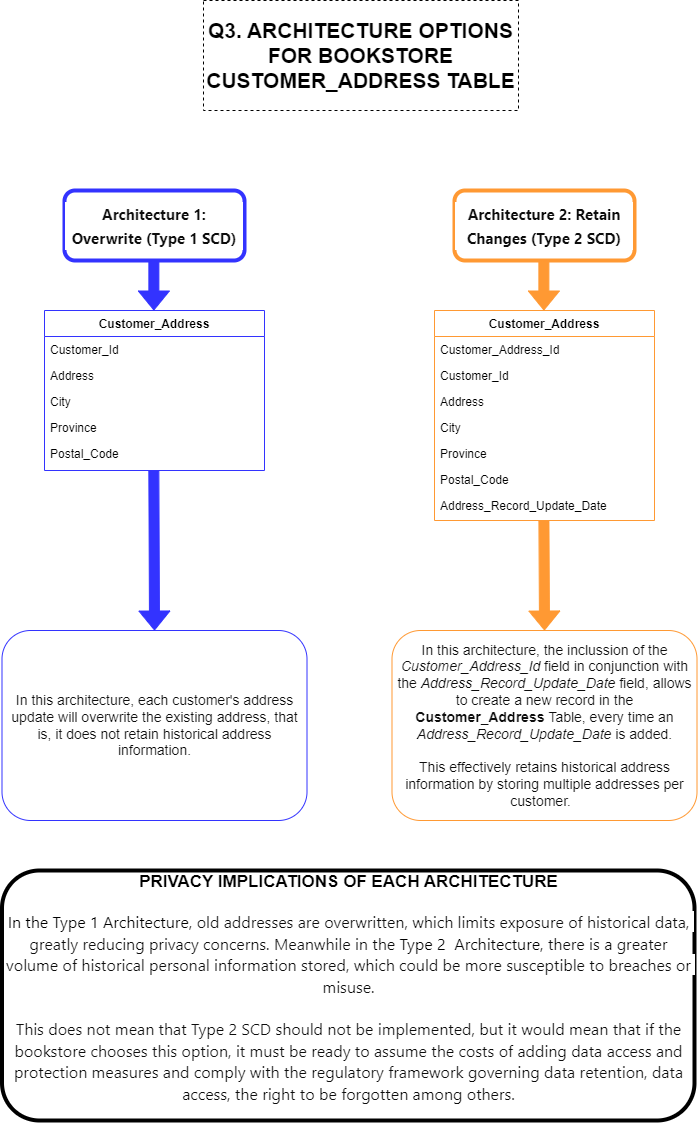

The diagram above was exported from draw.io. Its source (the exported page's mxGraphModel, read from the mxfile embedded in the PNG):
<mxGraphModel dx="2087" dy="1814" grid="1" gridSize="10" guides="1" tooltips="1" connect="1" arrows="1" fold="1" page="1" pageScale="1" pageWidth="827" pageHeight="1169" math="0" shadow="0">
  <root>
    <mxCell id="WIyWlLk6GJQsqaUBKTNV-0" />
    <mxCell id="WIyWlLk6GJQsqaUBKTNV-1" parent="WIyWlLk6GJQsqaUBKTNV-0" />
    <mxCell id="vnY35IV7uYRtGYOp_ZdU-1" value="&lt;font style=&quot;font-size: 21px;&quot;&gt;&lt;b&gt;Q3. ARCHITECTURE OPTIONS FOR BOOKSTORE CUSTOMER_ADDRESS TABLE&lt;/b&gt;&lt;/font&gt;" style="whiteSpace=wrap;html=1;dashed=1;" parent="WIyWlLk6GJQsqaUBKTNV-1" vertex="1">
      <mxGeometry x="-571" y="-1150" width="315" height="110" as="geometry" />
    </mxCell>
    <mxCell id="pPjzj16J74IXGzFsgorw-18" value="Customer_Address" style="swimlane;fontStyle=1;align=center;verticalAlign=top;childLayout=stackLayout;horizontal=1;startSize=26;horizontalStack=0;resizeParent=1;resizeLast=0;collapsible=1;marginBottom=0;rounded=0;shadow=0;strokeWidth=1;strokeColor=#FF9933;" parent="WIyWlLk6GJQsqaUBKTNV-1" vertex="1">
      <mxGeometry x="-340" y="-840" width="220" height="210" as="geometry">
        <mxRectangle x="230" y="140" width="160" height="26" as="alternateBounds" />
      </mxGeometry>
    </mxCell>
    <mxCell id="pPjzj16J74IXGzFsgorw-19" value="Customer_Address_Id" style="text;align=left;verticalAlign=top;spacingLeft=4;spacingRight=4;overflow=hidden;rotatable=0;points=[[0,0.5],[1,0.5]];portConstraint=eastwest;" parent="pPjzj16J74IXGzFsgorw-18" vertex="1">
      <mxGeometry y="26" width="220" height="26" as="geometry" />
    </mxCell>
    <mxCell id="pPjzj16J74IXGzFsgorw-20" value="Customer_Id" style="text;align=left;verticalAlign=top;spacingLeft=4;spacingRight=4;overflow=hidden;rotatable=0;points=[[0,0.5],[1,0.5]];portConstraint=eastwest;rounded=0;shadow=0;html=0;" parent="pPjzj16J74IXGzFsgorw-18" vertex="1">
      <mxGeometry y="52" width="220" height="26" as="geometry" />
    </mxCell>
    <mxCell id="pPjzj16J74IXGzFsgorw-21" value="Address" style="text;align=left;verticalAlign=top;spacingLeft=4;spacingRight=4;overflow=hidden;rotatable=0;points=[[0,0.5],[1,0.5]];portConstraint=eastwest;rounded=0;shadow=0;html=0;" parent="pPjzj16J74IXGzFsgorw-18" vertex="1">
      <mxGeometry y="78" width="220" height="26" as="geometry" />
    </mxCell>
    <mxCell id="pPjzj16J74IXGzFsgorw-22" value="City" style="text;align=left;verticalAlign=top;spacingLeft=4;spacingRight=4;overflow=hidden;rotatable=0;points=[[0,0.5],[1,0.5]];portConstraint=eastwest;rounded=0;shadow=0;html=0;" parent="pPjzj16J74IXGzFsgorw-18" vertex="1">
      <mxGeometry y="104" width="220" height="26" as="geometry" />
    </mxCell>
    <mxCell id="pPjzj16J74IXGzFsgorw-23" value="Province" style="text;align=left;verticalAlign=top;spacingLeft=4;spacingRight=4;overflow=hidden;rotatable=0;points=[[0,0.5],[1,0.5]];portConstraint=eastwest;rounded=0;shadow=0;html=0;" parent="pPjzj16J74IXGzFsgorw-18" vertex="1">
      <mxGeometry y="130" width="220" height="26" as="geometry" />
    </mxCell>
    <mxCell id="pPjzj16J74IXGzFsgorw-24" value="Postal_Code" style="text;align=left;verticalAlign=top;spacingLeft=4;spacingRight=4;overflow=hidden;rotatable=0;points=[[0,0.5],[1,0.5]];portConstraint=eastwest;rounded=0;shadow=0;html=0;" parent="pPjzj16J74IXGzFsgorw-18" vertex="1">
      <mxGeometry y="156" width="220" height="26" as="geometry" />
    </mxCell>
    <mxCell id="pPjzj16J74IXGzFsgorw-25" value="Address_Record_Update_Date" style="text;align=left;verticalAlign=top;spacingLeft=4;spacingRight=4;overflow=hidden;rotatable=0;points=[[0,0.5],[1,0.5]];portConstraint=eastwest;rounded=0;shadow=0;html=0;" parent="pPjzj16J74IXGzFsgorw-18" vertex="1">
      <mxGeometry y="182" width="220" height="26" as="geometry" />
    </mxCell>
    <mxCell id="pPjzj16J74IXGzFsgorw-34" value="Customer_Address" style="swimlane;fontStyle=1;align=center;verticalAlign=top;childLayout=stackLayout;horizontal=1;startSize=26;horizontalStack=0;resizeParent=1;resizeLast=0;collapsible=1;marginBottom=0;rounded=0;shadow=0;strokeWidth=1;strokeColor=#3333FF;" parent="WIyWlLk6GJQsqaUBKTNV-1" vertex="1">
      <mxGeometry x="-730" y="-840" width="220" height="160" as="geometry">
        <mxRectangle x="230" y="140" width="160" height="26" as="alternateBounds" />
      </mxGeometry>
    </mxCell>
    <mxCell id="pPjzj16J74IXGzFsgorw-36" value="Customer_Id" style="text;align=left;verticalAlign=top;spacingLeft=4;spacingRight=4;overflow=hidden;rotatable=0;points=[[0,0.5],[1,0.5]];portConstraint=eastwest;rounded=0;shadow=0;html=0;" parent="pPjzj16J74IXGzFsgorw-34" vertex="1">
      <mxGeometry y="26" width="220" height="26" as="geometry" />
    </mxCell>
    <mxCell id="pPjzj16J74IXGzFsgorw-37" value="Address" style="text;align=left;verticalAlign=top;spacingLeft=4;spacingRight=4;overflow=hidden;rotatable=0;points=[[0,0.5],[1,0.5]];portConstraint=eastwest;rounded=0;shadow=0;html=0;" parent="pPjzj16J74IXGzFsgorw-34" vertex="1">
      <mxGeometry y="52" width="220" height="26" as="geometry" />
    </mxCell>
    <mxCell id="pPjzj16J74IXGzFsgorw-38" value="City" style="text;align=left;verticalAlign=top;spacingLeft=4;spacingRight=4;overflow=hidden;rotatable=0;points=[[0,0.5],[1,0.5]];portConstraint=eastwest;rounded=0;shadow=0;html=0;" parent="pPjzj16J74IXGzFsgorw-34" vertex="1">
      <mxGeometry y="78" width="220" height="26" as="geometry" />
    </mxCell>
    <mxCell id="pPjzj16J74IXGzFsgorw-39" value="Province" style="text;align=left;verticalAlign=top;spacingLeft=4;spacingRight=4;overflow=hidden;rotatable=0;points=[[0,0.5],[1,0.5]];portConstraint=eastwest;rounded=0;shadow=0;html=0;" parent="pPjzj16J74IXGzFsgorw-34" vertex="1">
      <mxGeometry y="104" width="220" height="26" as="geometry" />
    </mxCell>
    <mxCell id="pPjzj16J74IXGzFsgorw-40" value="Postal_Code" style="text;align=left;verticalAlign=top;spacingLeft=4;spacingRight=4;overflow=hidden;rotatable=0;points=[[0,0.5],[1,0.5]];portConstraint=eastwest;rounded=0;shadow=0;html=0;" parent="pPjzj16J74IXGzFsgorw-34" vertex="1">
      <mxGeometry y="130" width="220" height="26" as="geometry" />
    </mxCell>
    <mxCell id="pPjzj16J74IXGzFsgorw-42" value="&lt;h3 style=&quot;border: 0px solid rgb(227, 227, 227); box-sizing: border-box; --tw-border-spacing-x: 0; --tw-border-spacing-y: 0; --tw-translate-x: 0; --tw-translate-y: 0; --tw-rotate: 0; --tw-skew-x: 0; --tw-skew-y: 0; --tw-scale-x: 1; --tw-scale-y: 1; --tw-pan-x: ; --tw-pan-y: ; --tw-pinch-zoom: ; --tw-scroll-snap-strictness: proximity; --tw-gradient-from-position: ; --tw-gradient-via-position: ; --tw-gradient-to-position: ; --tw-ordinal: ; --tw-slashed-zero: ; --tw-numeric-figure: ; --tw-numeric-spacing: ; --tw-numeric-fraction: ; --tw-ring-inset: ; --tw-ring-offset-width: 0px; --tw-ring-offset-color: #fff; --tw-ring-color: rgba(69,89,164,.5); --tw-ring-offset-shadow: 0 0 transparent; --tw-ring-shadow: 0 0 transparent; --tw-shadow: 0 0 transparent; --tw-shadow-colored: 0 0 transparent; --tw-blur: ; --tw-brightness: ; --tw-contrast: ; --tw-grayscale: ; --tw-hue-rotate: ; --tw-invert: ; --tw-saturate: ; --tw-sepia: ; --tw-drop-shadow: ; --tw-backdrop-blur: ; --tw-backdrop-brightness: ; --tw-backdrop-contrast: ; --tw-backdrop-grayscale: ; --tw-backdrop-hue-rotate: ; --tw-backdrop-invert: ; --tw-backdrop-opacity: ; --tw-backdrop-saturate: ; --tw-backdrop-sepia: ; --tw-contain-size: ; --tw-contain-layout: ; --tw-contain-paint: ; --tw-contain-style: ; font-size: 1.25em; margin: 1rem 0px 0.5rem; line-height: 1.6; color: rgb(13, 13, 13); font-family: ui-sans-serif, -apple-system, system-ui, &amp;quot;Segoe UI&amp;quot;, Roboto, Ubuntu, Cantarell, &amp;quot;Noto Sans&amp;quot;, sans-serif, Helvetica, &amp;quot;Apple Color Emoji&amp;quot;, Arial, &amp;quot;Segoe UI Emoji&amp;quot;, &amp;quot;Segoe UI Symbol&amp;quot;; white-space-collapse: preserve; background-color: rgb(255, 255, 255);&quot;&gt;Architecture 1: Overwrite (Type 1 SCD)&lt;/h3&gt;" style="rounded=1;whiteSpace=wrap;html=1;verticalAlign=bottom;align=center;strokeWidth=4;strokeColor=#3333FF;" parent="WIyWlLk6GJQsqaUBKTNV-1" vertex="1">
      <mxGeometry x="-710" y="-960" width="180" height="70" as="geometry" />
    </mxCell>
    <mxCell id="pPjzj16J74IXGzFsgorw-43" value="&lt;h3 style=&quot;border: 0px solid rgb(227, 227, 227); box-sizing: border-box; --tw-border-spacing-x: 0; --tw-border-spacing-y: 0; --tw-translate-x: 0; --tw-translate-y: 0; --tw-rotate: 0; --tw-skew-x: 0; --tw-skew-y: 0; --tw-scale-x: 1; --tw-scale-y: 1; --tw-pan-x: ; --tw-pan-y: ; --tw-pinch-zoom: ; --tw-scroll-snap-strictness: proximity; --tw-gradient-from-position: ; --tw-gradient-via-position: ; --tw-gradient-to-position: ; --tw-ordinal: ; --tw-slashed-zero: ; --tw-numeric-figure: ; --tw-numeric-spacing: ; --tw-numeric-fraction: ; --tw-ring-inset: ; --tw-ring-offset-width: 0px; --tw-ring-offset-color: #fff; --tw-ring-color: rgba(69,89,164,.5); --tw-ring-offset-shadow: 0 0 transparent; --tw-ring-shadow: 0 0 transparent; --tw-shadow: 0 0 transparent; --tw-shadow-colored: 0 0 transparent; --tw-blur: ; --tw-brightness: ; --tw-contrast: ; --tw-grayscale: ; --tw-hue-rotate: ; --tw-invert: ; --tw-saturate: ; --tw-sepia: ; --tw-drop-shadow: ; --tw-backdrop-blur: ; --tw-backdrop-brightness: ; --tw-backdrop-contrast: ; --tw-backdrop-grayscale: ; --tw-backdrop-hue-rotate: ; --tw-backdrop-invert: ; --tw-backdrop-opacity: ; --tw-backdrop-saturate: ; --tw-backdrop-sepia: ; --tw-contain-size: ; --tw-contain-layout: ; --tw-contain-paint: ; --tw-contain-style: ; font-size: 1.25em; margin: 1rem 0px 0.5rem; line-height: 1.6; color: rgb(13, 13, 13); font-family: ui-sans-serif, -apple-system, system-ui, &amp;quot;Segoe UI&amp;quot;, Roboto, Ubuntu, Cantarell, &amp;quot;Noto Sans&amp;quot;, sans-serif, Helvetica, &amp;quot;Apple Color Emoji&amp;quot;, Arial, &amp;quot;Segoe UI Emoji&amp;quot;, &amp;quot;Segoe UI Symbol&amp;quot;; white-space-collapse: preserve; background-color: rgb(255, 255, 255);&quot;&gt;Architecture 2: Retain Changes (Type 2 SCD)&lt;/h3&gt;" style="rounded=1;whiteSpace=wrap;html=1;verticalAlign=bottom;align=center;strokeWidth=4;strokeColor=#FF9933;" parent="WIyWlLk6GJQsqaUBKTNV-1" vertex="1">
      <mxGeometry x="-320" y="-960" width="180" height="70" as="geometry" />
    </mxCell>
    <mxCell id="pPjzj16J74IXGzFsgorw-44" value="&lt;span style=&quot;color: rgb(13, 13, 13); text-align: start; white-space-collapse: preserve; background-color: rgb(255, 255, 255);&quot;&gt;&lt;font style=&quot;font-size: 14px;&quot; face=&quot;Helvetica&quot;&gt;In this architecture, each customer's address update will overwrite the existing address, that is, it does not retain historical address information.&lt;/font&gt;&lt;/span&gt;" style="rounded=1;whiteSpace=wrap;html=1;strokeColor=#3333FF;" parent="WIyWlLk6GJQsqaUBKTNV-1" vertex="1">
      <mxGeometry x="-772.5" y="-520" width="305" height="190" as="geometry" />
    </mxCell>
    <mxCell id="pPjzj16J74IXGzFsgorw-46" value="&lt;font style=&quot;font-size: 14px;&quot;&gt;&lt;font style=&quot;font-size: 14px;&quot; face=&quot;Helvetica&quot;&gt;&lt;span style=&quot;color: rgb(13, 13, 13); text-align: start; white-space-collapse: preserve; background-color: rgb(255, 255, 255);&quot;&gt;In this architecture, &lt;/span&gt;&lt;span style=&quot;background-color: rgb(255, 255, 255); color: rgb(13, 13, 13); text-align: start; white-space-collapse: preserve;&quot;&gt;the inclussion of the &lt;i&gt;Customer_Address_Id &lt;/i&gt;field in conjunction with the &lt;i&gt;Address_Record_Update_Date &lt;/i&gt;field, allows to create a new record in the &lt;b&gt;Customer_Address &lt;/b&gt;Table, every time an &lt;/span&gt;&lt;/font&gt;&lt;i style=&quot;color: rgb(13, 13, 13); text-align: start; white-space-collapse: preserve;&quot;&gt;Address_Record_Update_Date &lt;/i&gt;&lt;span style=&quot;color: rgb(13, 13, 13); text-align: start; white-space-collapse: preserve;&quot;&gt;is added.&lt;/span&gt;&lt;/font&gt;&lt;div style=&quot;font-size: 14px;&quot;&gt;&lt;span style=&quot;color: rgb(13, 13, 13); text-align: start; white-space-collapse: preserve;&quot;&gt;&lt;font style=&quot;font-size: 14px;&quot;&gt;&lt;br&gt;&lt;/font&gt;&lt;/span&gt;&lt;div style=&quot;&quot;&gt;&lt;font style=&quot;font-size: 14px;&quot; face=&quot;Helvetica&quot;&gt;&lt;span style=&quot;background-color: rgb(255, 255, 255); color: rgb(13, 13, 13); text-align: start; white-space-collapse: preserve;&quot;&gt;&lt;font style=&quot;font-size: 14px;&quot;&gt;This effectively retains historical address information by storing multiple addresses per customer.&lt;/font&gt;&lt;/span&gt;&lt;font style=&quot;font-size: 14px;&quot;&gt;&lt;span style=&quot;background-color: rgb(255, 255, 255); color: rgb(13, 13, 13); text-align: start; white-space-collapse: preserve;&quot;&gt;&lt;font style=&quot;font-size: 14px;&quot;&gt; &lt;/font&gt; &lt;/span&gt;&lt;/font&gt;&lt;/font&gt;&lt;/div&gt;&lt;/div&gt;" style="rounded=1;whiteSpace=wrap;html=1;strokeColor=#FF9933;" parent="WIyWlLk6GJQsqaUBKTNV-1" vertex="1">
      <mxGeometry x="-382.5" y="-520" width="305" height="190" as="geometry" />
    </mxCell>
    <mxCell id="pPjzj16J74IXGzFsgorw-47" value="" style="shape=flexArrow;endArrow=classic;html=1;rounded=0;fontColor=#3333FF;strokeColor=#3333FF;fillColor=#3333FF;entryX=0.5;entryY=0;entryDx=0;entryDy=0;" parent="WIyWlLk6GJQsqaUBKTNV-1" target="pPjzj16J74IXGzFsgorw-44" edge="1">
      <mxGeometry width="50" height="50" relative="1" as="geometry">
        <mxPoint x="-620.63" y="-680" as="sourcePoint" />
        <mxPoint x="-620.63" y="-630" as="targetPoint" />
      </mxGeometry>
    </mxCell>
    <mxCell id="pPjzj16J74IXGzFsgorw-50" value="" style="shape=flexArrow;endArrow=classic;html=1;rounded=0;fontColor=#3333FF;strokeColor=#3333FF;fillColor=#3333FF;" parent="WIyWlLk6GJQsqaUBKTNV-1" edge="1">
      <mxGeometry width="50" height="50" relative="1" as="geometry">
        <mxPoint x="-620.63" y="-890" as="sourcePoint" />
        <mxPoint x="-620.63" y="-840" as="targetPoint" />
      </mxGeometry>
    </mxCell>
    <mxCell id="pPjzj16J74IXGzFsgorw-51" value="" style="shape=flexArrow;endArrow=classic;html=1;rounded=0;fontColor=#3333FF;strokeColor=#FF9933;fillColor=#FF9933;" parent="WIyWlLk6GJQsqaUBKTNV-1" edge="1">
      <mxGeometry width="50" height="50" relative="1" as="geometry">
        <mxPoint x="-230.62" y="-890" as="sourcePoint" />
        <mxPoint x="-230.62" y="-840" as="targetPoint" />
      </mxGeometry>
    </mxCell>
    <mxCell id="pPjzj16J74IXGzFsgorw-52" value="" style="shape=flexArrow;endArrow=classic;html=1;rounded=0;fontColor=#3333FF;strokeColor=#FF9933;fillColor=#FF9933;" parent="WIyWlLk6GJQsqaUBKTNV-1" edge="1">
      <mxGeometry width="50" height="50" relative="1" as="geometry">
        <mxPoint x="-230.62" y="-630" as="sourcePoint" />
        <mxPoint x="-230" y="-520" as="targetPoint" />
      </mxGeometry>
    </mxCell>
    <mxCell id="pPjzj16J74IXGzFsgorw-53" value="&lt;font style=&quot;font-size: 17px;&quot;&gt;&lt;b&gt;PRIVACY IMPLICATIONS OF EACH ARCHITECTURE&lt;/b&gt;&lt;/font&gt;&lt;div&gt;&lt;span style=&quot;font-size: 17px;&quot;&gt;&lt;b&gt;&lt;br&gt;&lt;/b&gt;&lt;/span&gt;&lt;div style=&quot;font-size: 17px;&quot;&gt;&lt;span style=&quot;background-color: rgb(255, 255, 255); color: var(--tw-prose-bold); font-family: ui-sans-serif, -apple-system, system-ui, &amp;quot;Segoe UI&amp;quot;, Roboto, Ubuntu, Cantarell, &amp;quot;Noto Sans&amp;quot;, sans-serif, Helvetica, &amp;quot;Apple Color Emoji&amp;quot;, Arial, &amp;quot;Segoe UI Emoji&amp;quot;, &amp;quot;Segoe UI Symbol&amp;quot;; font-size: 16px; white-space-collapse: preserve; border: 0px solid rgb(227, 227, 227); box-sizing: border-box; --tw-border-spacing-x: 0; --tw-border-spacing-y: 0; --tw-translate-x: 0; --tw-translate-y: 0; --tw-rotate: 0; --tw-skew-x: 0; --tw-skew-y: 0; --tw-scale-x: 1; --tw-scale-y: 1; --tw-pan-x: ; --tw-pan-y: ; --tw-pinch-zoom: ; --tw-scroll-snap-strictness: proximity; --tw-gradient-from-position: ; --tw-gradient-via-position: ; --tw-gradient-to-position: ; --tw-ordinal: ; --tw-slashed-zero: ; --tw-numeric-figure: ; --tw-numeric-spacing: ; --tw-numeric-fraction: ; --tw-ring-inset: ; --tw-ring-offset-width: 0px; --tw-ring-offset-color: #fff; --tw-ring-color: rgba(69,89,164,.5); --tw-ring-offset-shadow: 0 0 transparent; --tw-ring-shadow: 0 0 transparent; --tw-shadow: 0 0 transparent; --tw-shadow-colored: 0 0 transparent; --tw-blur: ; --tw-brightness: ; --tw-contrast: ; --tw-grayscale: ; --tw-hue-rotate: ; --tw-invert: ; --tw-saturate: ; --tw-sepia: ; --tw-drop-shadow: ; --tw-backdrop-blur: ; --tw-backdrop-brightness: ; --tw-backdrop-contrast: ; --tw-backdrop-grayscale: ; --tw-backdrop-hue-rotate: ; --tw-backdrop-invert: ; --tw-backdrop-opacity: ; --tw-backdrop-saturate: ; --tw-backdrop-sepia: ; --tw-contain-size: ; --tw-contain-layout: ; --tw-contain-paint: ; --tw-contain-style: ;&quot;&gt;In the Type 1 Architecture, &lt;/span&gt;&lt;span style=&quot;background-color: rgb(255, 255, 255); color: rgb(13, 13, 13); font-family: ui-sans-serif, -apple-system, system-ui, &amp;quot;Segoe UI&amp;quot;, Roboto, Ubuntu, Cantarell, &amp;quot;Noto Sans&amp;quot;, sans-serif, Helvetica, &amp;quot;Apple Color Emoji&amp;quot;, Arial, &amp;quot;Segoe UI Emoji&amp;quot;, &amp;quot;Segoe UI Symbol&amp;quot;; font-size: 16px; white-space-collapse: preserve;&quot;&gt;old addresses are overwritten, which limits exposure of historical data, greatly reducing privacy concerns. Meanwhile in the &lt;/span&gt;&lt;span style=&quot;background-color: rgb(255, 255, 255); color: var(--tw-prose-bold); font-family: ui-sans-serif, -apple-system, system-ui, &amp;quot;Segoe UI&amp;quot;, Roboto, Ubuntu, Cantarell, &amp;quot;Noto Sans&amp;quot;, sans-serif, Helvetica, &amp;quot;Apple Color Emoji&amp;quot;, Arial, &amp;quot;Segoe UI Emoji&amp;quot;, &amp;quot;Segoe UI Symbol&amp;quot;; font-size: 16px; white-space-collapse: preserve; border: 0px solid rgb(227, 227, 227); box-sizing: border-box; --tw-border-spacing-x: 0; --tw-border-spacing-y: 0; --tw-translate-x: 0; --tw-translate-y: 0; --tw-rotate: 0; --tw-skew-x: 0; --tw-skew-y: 0; --tw-scale-x: 1; --tw-scale-y: 1; --tw-pan-x: ; --tw-pan-y: ; --tw-pinch-zoom: ; --tw-scroll-snap-strictness: proximity; --tw-gradient-from-position: ; --tw-gradient-via-position: ; --tw-gradient-to-position: ; --tw-ordinal: ; --tw-slashed-zero: ; --tw-numeric-figure: ; --tw-numeric-spacing: ; --tw-numeric-fraction: ; --tw-ring-inset: ; --tw-ring-offset-width: 0px; --tw-ring-offset-color: #fff; --tw-ring-color: rgba(69,89,164,.5); --tw-ring-offset-shadow: 0 0 transparent; --tw-ring-shadow: 0 0 transparent; --tw-shadow: 0 0 transparent; --tw-shadow-colored: 0 0 transparent; --tw-blur: ; --tw-brightness: ; --tw-contrast: ; --tw-grayscale: ; --tw-hue-rotate: ; --tw-invert: ; --tw-saturate: ; --tw-sepia: ; --tw-drop-shadow: ; --tw-backdrop-blur: ; --tw-backdrop-brightness: ; --tw-backdrop-contrast: ; --tw-backdrop-grayscale: ; --tw-backdrop-hue-rotate: ; --tw-backdrop-invert: ; --tw-backdrop-opacity: ; --tw-backdrop-saturate: ; --tw-backdrop-sepia: ; --tw-contain-size: ; --tw-contain-layout: ; --tw-contain-paint: ; --tw-contain-style: ;&quot;&gt;Type 2  Architecture,&lt;/span&gt;&lt;span style=&quot;background-color: rgb(255, 255, 255); color: rgb(13, 13, 13); font-family: ui-sans-serif, -apple-system, system-ui, &amp;quot;Segoe UI&amp;quot;, Roboto, Ubuntu, Cantarell, &amp;quot;Noto Sans&amp;quot;, sans-serif, Helvetica, &amp;quot;Apple Color Emoji&amp;quot;, Arial, &amp;quot;Segoe UI Emoji&amp;quot;, &amp;quot;Segoe UI Symbol&amp;quot;; font-size: 16px; white-space-collapse: preserve;&quot;&gt; there is a greater volume of historical personal information stored, which could be more susceptible to breaches or misuse.&lt;/span&gt;&lt;/div&gt;&lt;div style=&quot;font-size: 17px;&quot;&gt;&lt;span style=&quot;background-color: rgb(255, 255, 255); color: rgb(13, 13, 13); font-family: ui-sans-serif, -apple-system, system-ui, &amp;quot;Segoe UI&amp;quot;, Roboto, Ubuntu, Cantarell, &amp;quot;Noto Sans&amp;quot;, sans-serif, Helvetica, &amp;quot;Apple Color Emoji&amp;quot;, Arial, &amp;quot;Segoe UI Emoji&amp;quot;, &amp;quot;Segoe UI Symbol&amp;quot;; font-size: 16px; white-space-collapse: preserve;&quot;&gt;&lt;br&gt;&lt;/span&gt;&lt;/div&gt;&lt;div style=&quot;font-size: 17px;&quot;&gt;&lt;span style=&quot;background-color: rgb(255, 255, 255); color: rgb(13, 13, 13); font-family: ui-sans-serif, -apple-system, system-ui, &amp;quot;Segoe UI&amp;quot;, Roboto, Ubuntu, Cantarell, &amp;quot;Noto Sans&amp;quot;, sans-serif, Helvetica, &amp;quot;Apple Color Emoji&amp;quot;, Arial, &amp;quot;Segoe UI Emoji&amp;quot;, &amp;quot;Segoe UI Symbol&amp;quot;; font-size: 16px; white-space-collapse: preserve;&quot;&gt;This does not mean that Type 2 SCD should not be implemented, but it would mean that if the bookstore chooses this option, it must be ready to assume the costs of adding data access and protection measures and comply with the regulatory framework governing data retention, data access, the right to be forgotten among others.&lt;/span&gt;&lt;/div&gt;&lt;div style=&quot;text-align: justify;&quot;&gt;&lt;br&gt;&lt;/div&gt;&lt;/div&gt;" style="rounded=1;whiteSpace=wrap;html=1;strokeColor=#000000;strokeWidth=4;" parent="WIyWlLk6GJQsqaUBKTNV-1" vertex="1">
      <mxGeometry x="-772.5" y="-280" width="692.5" height="250" as="geometry" />
    </mxCell>
  </root>
</mxGraphModel>